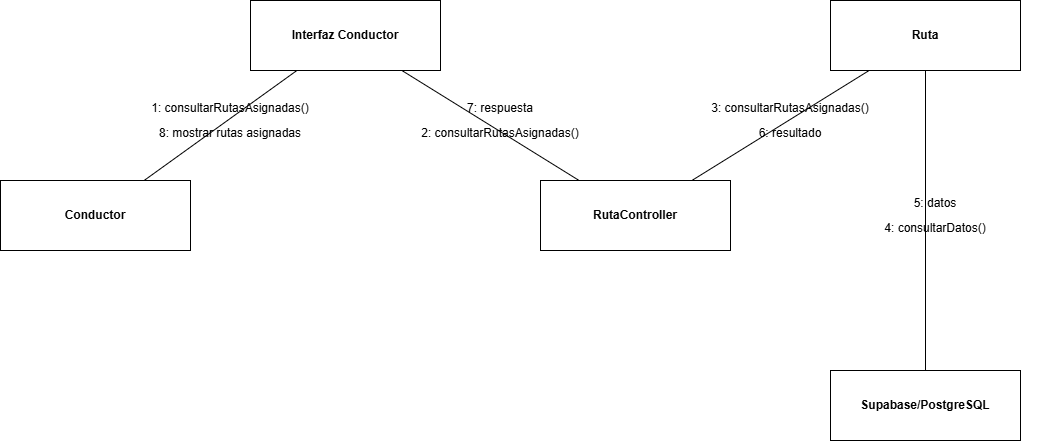

The diagram above was exported from draw.io. Its source (the exported page's mxGraphModel, read from the mxfile embedded in the PNG):
<mxGraphModel dx="1414" dy="743" grid="1" gridSize="10" guides="1" tooltips="1" connect="1" arrows="1" fold="1" page="1" pageScale="1" pageWidth="1200" pageHeight="800" math="0" shadow="0">
  <root>
    <mxCell id="0" />
    <mxCell id="1" parent="0" />
    <mxCell id="n0" parent="1" style="rounded=0;whiteSpace=wrap;html=1;strokeColor=#000000;fillColor=#ffffff;fontStyle=1;" value="Conductor" vertex="1">
      <mxGeometry height="70" width="190" x="60" y="260" as="geometry" />
    </mxCell>
    <mxCell id="n1" parent="1" style="rounded=0;whiteSpace=wrap;html=1;strokeColor=#000000;fillColor=#ffffff;fontStyle=1;" value="Interfaz Conductor" vertex="1">
      <mxGeometry height="70" width="190" x="310" y="80" as="geometry" />
    </mxCell>
    <mxCell id="n2" parent="1" style="rounded=0;whiteSpace=wrap;html=1;strokeColor=#000000;fillColor=#ffffff;fontStyle=1;" value="RutaController" vertex="1">
      <mxGeometry height="70" width="190" x="600" y="260" as="geometry" />
    </mxCell>
    <mxCell id="n3" parent="1" style="rounded=0;whiteSpace=wrap;html=1;strokeColor=#000000;fillColor=#ffffff;fontStyle=1;" value="Ruta" vertex="1">
      <mxGeometry height="70" width="190" x="890" y="80" as="geometry" />
    </mxCell>
    <mxCell id="n4" parent="1" style="rounded=0;whiteSpace=wrap;html=1;strokeColor=#000000;fillColor=#ffffff;fontStyle=1;" value="Supabase/PostgreSQL" vertex="1">
      <mxGeometry height="70" width="190" x="890" y="450" as="geometry" />
    </mxCell>
    <mxCell id="link0" edge="1" parent="1" source="n0" style="endArrow=none;startArrow=none;strokeColor=#000000;" target="n1">
      <mxGeometry relative="1" as="geometry" />
    </mxCell>
    <mxCell id="link1" edge="1" parent="1" source="n1" style="endArrow=none;startArrow=none;strokeColor=#000000;" target="n2">
      <mxGeometry relative="1" as="geometry" />
    </mxCell>
    <mxCell id="link2" edge="1" parent="1" source="n2" style="endArrow=none;startArrow=none;strokeColor=#000000;" target="n3">
      <mxGeometry relative="1" as="geometry" />
    </mxCell>
    <mxCell id="link3" edge="1" parent="1" source="n3" style="endArrow=none;startArrow=none;strokeColor=#000000;" target="n4">
      <mxGeometry relative="1" as="geometry" />
    </mxCell>
    <mxCell id="m0" parent="1" style="text;html=1;align=center;verticalAlign=middle;whiteSpace=wrap;strokeColor=none;fillColor=none;" value="1: consultarRutasAsignadas()" vertex="1">
      <mxGeometry height="35" width="210" x="185" y="170" as="geometry" />
    </mxCell>
    <mxCell id="m1" parent="1" style="text;html=1;align=center;verticalAlign=middle;whiteSpace=wrap;strokeColor=none;fillColor=none;" value="2: consultarRutasAsignadas()" vertex="1">
      <mxGeometry height="35" width="210" x="455" y="195" as="geometry" />
    </mxCell>
    <mxCell id="m2" parent="1" style="text;html=1;align=center;verticalAlign=middle;whiteSpace=wrap;strokeColor=none;fillColor=none;" value="3: consultarRutasAsignadas()" vertex="1">
      <mxGeometry height="35" width="210" x="745" y="170" as="geometry" />
    </mxCell>
    <mxCell id="m3" parent="1" style="text;html=1;align=center;verticalAlign=middle;whiteSpace=wrap;strokeColor=none;fillColor=none;" value="4: consultarDatos()" vertex="1">
      <mxGeometry height="35" width="210" x="890" y="290" as="geometry" />
    </mxCell>
    <mxCell id="m4" parent="1" style="text;html=1;align=center;verticalAlign=middle;whiteSpace=wrap;strokeColor=none;fillColor=none;" value="5: datos" vertex="1">
      <mxGeometry height="35" width="210" x="890" y="265" as="geometry" />
    </mxCell>
    <mxCell id="m5" parent="1" style="text;html=1;align=center;verticalAlign=middle;whiteSpace=wrap;strokeColor=none;fillColor=none;" value="6: resultado" vertex="1">
      <mxGeometry height="35" width="210" x="745" y="195" as="geometry" />
    </mxCell>
    <mxCell id="m6" parent="1" style="text;html=1;align=center;verticalAlign=middle;whiteSpace=wrap;strokeColor=none;fillColor=none;" value="7: respuesta" vertex="1">
      <mxGeometry height="35" width="210" x="455" y="170" as="geometry" />
    </mxCell>
    <mxCell id="m7" parent="1" style="text;html=1;align=center;verticalAlign=middle;whiteSpace=wrap;strokeColor=none;fillColor=none;" value="8: mostrar rutas asignadas" vertex="1">
      <mxGeometry height="35" width="210" x="185" y="195" as="geometry" />
    </mxCell>
  </root>
</mxGraphModel>